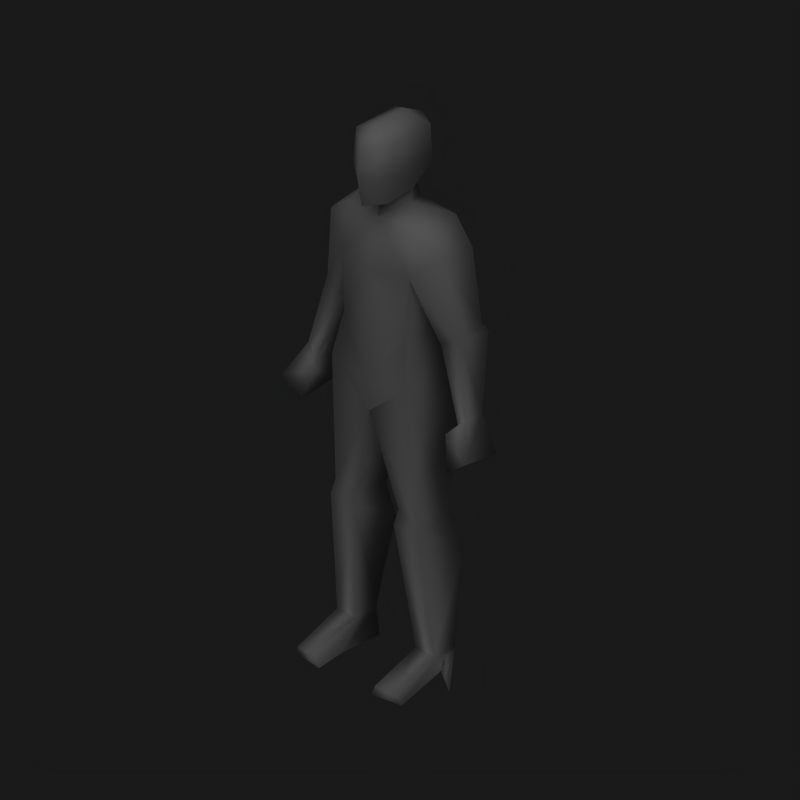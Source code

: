 # Source: protagonista_1_.blend  (saved by Blender 5.1.30; exported with 4.5.12 LTS)
import bpy
from mathutils import Matrix  # noqa: F401  (used for matrix-valued properties, if any)

bpy.ops.wm.read_factory_settings(use_empty=True)
scene = bpy.context.scene
scene.name = 'Scene'

# ---- collections
col_collection_1 = bpy.data.collections.new('Collection 1'); scene.collection.children.link(col_collection_1)

# ---- images (referenced by path relative to the original .blend; pixels are not part of the script)
import os
ASSET_DIR = os.environ.get("B2B_ASSET_DIR", "")  # directory of the original .blend (textures are referenced by path, not embedded)
HERE = os.path.dirname(os.path.abspath(__file__))  # packed textures are extracted next to this script under _unpacked/

def load_image(name, relpath, width, height, colorspace="sRGB"):
    """Load a texture the original file referenced (path relative to the .blend, or extracted next to this script)."""
    p = next((c for c in (os.path.join(HERE, relpath), os.path.join(ASSET_DIR, relpath)) if relpath and os.path.exists(c)), "")
    if p:
        img = bpy.data.images.load(p, check_existing=True)
        img.name = name
    else:  # same state as the original file: an image datablock whose file is absent (Cycles renders it pink)
        img = bpy.data.images.new(name, width, height)
        img.source = "FILE"
        img.filepath = "//" + (relpath or name)
    img.colorspace_settings.name = colorspace
    return img
img_textura_policia = load_image('textura_policia', 'textura_policia.png', 1024, 1024, 'sRGB')

# ---- materials (node trees are filled in below, after node groups)
mat_material = bpy.data.materials.new('Material')
mat_material.alpha_threshold = 0.0
mat_material.use_backface_culling_lightprobe_volume = False
mat_material.preview_render_type = 'SHADERBALL'
mat_material.roughness = 0.5
mat_material.specular_intensity = 0.0
mat_material.line_color = (0.0, 0.0, 0.0, 1.0)

# ---- material node trees
mat_material.use_nodes = True; mat_material.node_tree.nodes.clear()
_N = mat_material.node_tree.nodes; _L = mat_material.node_tree.links
n0 = _N.new('NodeFrame'); n0.name = 'Frame'; n0.location = (-30, 36)
n0.label = 'Versioning: Use Nodes was removed'
n0.width = 680
n1 = _N.new('ShaderNodeOutputMaterial'); n1.name = 'Material Output'; n1.location = (510, -36)
n1.target = 'EEVEE'
n2 = _N.new('ShaderNodeBsdfPrincipled'); n2.name = 'Principled BSDF'; n2.location = (30, -36)
n2.subsurface_method = 'BURLEY'
n2.inputs[13].default_value = 0.0
n3 = _N.new('ShaderNodeOutputMaterial'); n3.name = 'Material Output.001'; n3.location = (480, -36)
n3.target = 'CYCLES'
n4 = _N.new('ShaderNodeBsdfDiffuse'); n4.name = 'Diffuse BSDF'; n4.location = (30, -36)
n5 = _N.new('ShaderNodeRGB'); n5.name = 'Color'; n5.location = (-290, -20)
n5.outputs[0].default_value = (0.4641, 0.4999, 0.02641, 1.0)
n6 = _N.new('ShaderNodeTexImage'); n6.name = 'Image Texture'; n6.location = (-376, -194)
n6.image = img_textura_policia
n1.parent = n0
n2.parent = n0
n3.parent = n0
n4.parent = n0
_L.new(n2.outputs[0], n1.inputs[0])
_L.new(n4.outputs[0], n3.inputs[0])
_L.new(n6.outputs[0], n2.inputs[0])
n1.is_active_output = True

# ---- world
world_world = bpy.data.worlds.new('World'); scene.world = world_world
world_world.use_nodes = True; world_world.node_tree.nodes.clear()
_N = world_world.node_tree.nodes; _L = world_world.node_tree.links
n0 = _N.new('ShaderNodeOutputWorld'); n0.name = 'World Output'; n0.location = (280, 0)
n1 = _N.new('ShaderNodeBackground'); n1.name = 'Background'; n1.location = (0, 0)
n1.inputs[0].default_value = (0.1, 0.1, 0.1, 1.0)
n2 = _N.new('NodeFrame'); n2.name = 'Frame'; n2.location = (0, 0)
n2.label = 'Versioning: Use Nodes was removed'
n2.width = 150
n0.parent = n2
n1.parent = n2
_L.new(n1.outputs[0], n0.inputs[0])
n0.is_active_output = True
world_world.color = (0.1, 0.1, 0.1)
world_world.use_sun_shadow = False
world_world.sun_shadow_jitter_overblur = 0.0
world_world.cycles.sampling_method = 'MANUAL'
world_world.cycles.sample_map_resolution = 256

# ---- cameras
cam_camera_001 = bpy.data.cameras.new('Camera.001')
cam_camera_001.type = 'ORTHO'
cam_camera_001.passepartout_alpha = 0.2
cam_camera_001.clip_end = 100.0
cam_camera_001.lens = 35.0
cam_camera_001.ortho_scale = 2.5
cam_camera_001.show_passepartout = False
cam_camera_001.show_safe_areas = True
cam_camera_001.dof.focus_distance = 0.0
cam_camera_001.dof.aperture_fstop = 128.0

# ---- lights
light_lamp_001 = bpy.data.lights.new('Lamp.001', 'SUN')
light_lamp_001.transmission_factor = 0.0
light_lamp_001.angle = 1.571
light_lamp_001.energy = 1.0
light_lamp_001.shadow_buffer_clip_start = 0.5
light_lamp_001.shadow_soft_size = 1.0
light_lamp_001.shadow_cascade_max_distance = 1000.0
light_lamp_001.cycles.use_multiple_importance_sampling = False

# ---- meshes
me_cube = bpy.data.meshes.new('Cube')
me_cube.from_pydata([(0.204, 0.01271, 0.586), (0.1823, -0.1024, 0.6015), (0.09565, -0.1024, 0.6015), (0.07395, 0.01271, 0.586), (0.1459, 0.0418, 0.1019), (0.1302, -0.06054, 0.1019), (0.2169, -0.06055, 0.1019), (0.2013, 0.0418, 0.1019), (0.2811, -0.06152, -0.003638), (0.1286, 0.03839, 0.001012), (0.1326, -0.1145, 0.001012), (0.1682, 0.02999, 0.005663), (0.1379, -0.2492, 0.04215), (0.2167, -0.2358, 0.03405), (0.2314, -0.2248, -0.001025), (0.1158, -0.2421, -0.001025), (0.08696, -0.1151, 0.5496), (0.191, -0.1151, 0.5496), (0.07599, 0.05879, 0.4461), (0.2178, 0.05879, 0.4461), (0.1632, -0.1378, 1.074), (0.1631, 0.07123, 1.062), (0.1928, 0.06929, 0.9393), (0.1341, -0.1131, 1.232), (0.156, 0.03959, 1.232), (0.1507, -0.1102, 1.457), (0.167, 0.1049, 1.505), (0.1293, -0.0908, 1.622), (0.1723, 0.07553, 1.627), (0.2929, 0.06865, 1.288), (0.2943, -0.02587, 1.262), (0.2245, 0.06417, 1.238), (0.2168, -0.03358, 1.213), (0.0632, -0.01068, 1.664), (0.3126, 0.07893, 1.262), (0.2437, 0.07893, 1.182), (0.3487, -0.05656, 1.006), (0.3121, -0.05656, 0.9752), (0.3515, 0.01312, 1.004), (0.2372, -0.06798, 1.543), (0.2569, 0.06407, 1.547), (0.4032, -0.1185, 0.8924), (0.2872, -0.08714, 0.9454), (0.3094, 0.02686, 0.9434), (0.3859, 0.04137, 0.863), (0.3238, -0.1185, 0.8306), (0.3207, 0.03957, 0.8566), (0.06937, -0.01068, 1.713), (0.06036, -0.1172, 1.695), (0.08797, -0.1199, 1.801), (0.07911, -0.1143, 1.917), (0.08797, 0.05541, 1.796), (0.07911, 0.05677, 1.921), (-1.787e-06, 0.01515, 1.965), (-1.814e-06, -0.1037, 1.955), (-0.07911, 0.05677, 1.921), (-1.873e-06, 0.09801, 1.921), (-1.873e-06, 0.1163, 1.771), (-0.08797, 0.05541, 1.796), (-0.07911, -0.1143, 1.917), (-0.08797, -0.1199, 1.801), (-1.962e-06, -0.1722, 1.898), (-1.932e-06, -0.1869, 1.781), (-1.932e-06, -0.1699, 1.685), (-0.06036, -0.1172, 1.695), (-1.873e-06, 0.06919, 1.695), (-1.932e-06, -0.0905, 1.668), (-0.06937, -0.01068, 1.713), (-0.3207, 0.03957, 0.8566), (-0.3238, -0.1185, 0.8306), (-0.3859, 0.04137, 0.863), (-0.3094, 0.02686, 0.9434), (-0.2872, -0.08714, 0.9454), (-0.4032, -0.1185, 0.8924), (-0.2569, 0.06407, 1.547), (-0.2372, -0.06798, 1.543), (-2.052e-06, -0.09586, 1.618), (-1.992e-06, 0.09081, 1.621), (-0.3515, 0.01312, 1.004), (-0.3121, -0.05656, 0.9752), (-0.3487, -0.05656, 1.006), (-0.2437, 0.07893, 1.182), (-0.3126, 0.07893, 1.262), (-0.0632, -0.01068, 1.664), (-0.2168, -0.03358, 1.213), (-0.2245, 0.06417, 1.238), (-0.2943, -0.02587, 1.262), (-0.2929, 0.06865, 1.288), (-0.1723, 0.07553, 1.627), (-0.1293, -0.0908, 1.622), (-2.051e-06, -0.1503, 1.456), (-1.992e-06, 0.1427, 1.52), (-0.167, 0.1049, 1.505), (-0.1507, -0.1102, 1.457), (-2.23e-06, -0.1477, 1.229), (-2.171e-06, 0.08242, 1.229), (-0.156, 0.03959, 1.232), (-0.1341, -0.1131, 1.232), (-0.1928, 0.06929, 0.9393), (-2.052e-06, 0.09277, 0.9319), (-2.141e-06, -0.1363, 0.9335), (-2.052e-06, 0.1298, 1.036), (-2.141e-06, -0.1463, 1.042), (-0.1631, 0.07123, 1.062), (-0.1632, -0.1378, 1.074), (-0.2178, 0.05879, 0.4461), (-0.07599, 0.05879, 0.4461), (-0.191, -0.1151, 0.5496), (-0.08696, -0.1151, 0.5496), (-0.1158, -0.2421, -0.001025), (-0.2314, -0.2248, -0.001025), (-0.2167, -0.2358, 0.03405), (-0.1379, -0.2492, 0.04215), (-0.1682, 0.02999, 0.005663), (-0.1326, -0.1145, 0.001012), (-0.1286, 0.03839, 0.001012), (-0.2811, -0.06152, -0.003638), (-0.2013, 0.0418, 0.1019), (-0.2169, -0.06055, 0.1019), (-0.1302, -0.06054, 0.1019), (-0.1459, 0.0418, 0.1019), (-0.07395, 0.01271, 0.586), (-0.09565, -0.1024, 0.6015), (-0.1823, -0.1024, 0.6015), (-0.204, 0.01271, 0.586)], [], [(4, 7, 8, 9), (5, 12, 13, 6), (12, 15, 14, 13), (6, 13, 14, 11), (5, 10, 15, 12), (4, 9, 10, 5), (6, 11, 8, 7), (10, 11, 14, 15), (8, 11, 10, 9), (2, 16, 17, 1), (16, 5, 6, 17), (7, 4, 18, 19), (0, 19, 18, 3), (6, 7, 19, 17), (4, 5, 16, 18), (0, 1, 17), (0, 17, 19), (2, 3, 16), (3, 18, 16), (100, 20, 102), (22, 21, 20), (101, 21, 22, 99), (20, 21, 24, 23), (21, 101, 95, 24), (102, 20, 23, 94), (25, 26, 31, 32), (29, 34, 35, 31), (29, 30, 34), (31, 35, 32), (32, 37, 36, 30), (34, 38, 43, 35), (30, 36, 38, 34), (35, 43, 37, 32), (33, 27, 28), (27, 33, 76), (28, 77, 33), (26, 91, 77, 28), (25, 27, 76, 90), (39, 27, 25), (39, 30, 29, 40), (28, 40, 26), (25, 32, 30, 39), (26, 40, 29, 31), (36, 37, 42, 41), (38, 36, 41, 44), (37, 43, 42), (44, 41, 45, 46), (41, 42, 45), (42, 43, 46, 45), (38, 44, 46, 43), (0, 22, 20, 1), (0, 3, 99, 22), (1, 20, 100, 2), (2, 100, 99, 3), (76, 33, 47, 66), (33, 77, 65, 47), (23, 24, 26, 25), (23, 25, 90, 94), (26, 24, 95, 91), (66, 47, 48, 63), (48, 49, 62, 63), (47, 51, 49, 48), (47, 65, 57, 51), (49, 51, 52, 50), (61, 50, 54), (56, 53, 52), (50, 52, 53, 54), (57, 56, 52, 51), (62, 49, 50, 61), (62, 61, 59, 60), (57, 58, 55, 56), (59, 54, 53, 55), (56, 55, 53), (61, 54, 59), (60, 59, 55, 58), (67, 58, 57, 65), (67, 64, 60, 58), (64, 63, 62, 60), (66, 63, 64, 67), (92, 91, 95, 96), (97, 94, 90, 93), (97, 93, 92, 96), (83, 67, 65, 77), (76, 66, 67, 83), (122, 121, 99, 100), (123, 122, 100, 104), (124, 98, 99, 121), (124, 123, 104, 98), (78, 71, 68, 70), (72, 69, 68, 71), (73, 69, 72), (70, 68, 69, 73), (79, 72, 71), (78, 70, 73, 80), (80, 73, 72, 79), (92, 85, 87, 74), (93, 75, 86, 84), (88, 92, 74), (75, 74, 87, 86), (75, 93, 89), (93, 90, 76, 89), (92, 88, 77, 91), (88, 83, 77), (89, 76, 83), (83, 88, 89), (81, 84, 79, 71), (86, 82, 78, 80), (82, 81, 71, 78), (84, 86, 80, 79), (85, 84, 81), (87, 82, 86), (87, 85, 81, 82), (93, 84, 85, 92), (102, 94, 97, 104), (103, 96, 95, 101), (104, 97, 96, 103), (101, 99, 98, 103), (98, 104, 103), (100, 102, 104), (121, 108, 106), (122, 108, 121), (124, 105, 107), (124, 107, 123), (120, 106, 108, 119), (118, 107, 105, 117), (124, 121, 106, 105), (117, 105, 106, 120), (108, 107, 118, 119), (122, 123, 107, 108), (116, 115, 114, 113), (114, 109, 110, 113), (118, 117, 116, 113), (120, 119, 114, 115), (119, 112, 109, 114), (118, 113, 110, 111), (112, 111, 110, 109), (119, 118, 111, 112), (120, 115, 116, 117), (27, 39, 28), (28, 39, 40), (74, 75, 88), (75, 89, 88)])
me_cube.polygons.foreach_set('use_smooth', [True] * 142)
_k = set([(0, 3), (8, 9), (8, 11), (9, 10), (10, 15), (11, 14), (14, 15), (20, 100), (22, 99), (25, 26), (30, 32), (33, 76), (37, 43), (47, 48), (48, 63), (63, 64), (64, 67), (71, 79), (76, 83), (84, 86), (92, 93), (98, 99), (99, 100), (100, 104), (109, 110), (109, 114), (110, 113), (113, 116), (114, 115), (115, 116), (121, 124)])
me_cube.attributes.new('sharp_edge', 'BOOLEAN', 'EDGE').data.foreach_set('value', [ (min(e.vertices), max(e.vertices)) in _k for e in me_cube.edges])
_uv = me_cube.uv_layers.new(name='UVTex')
_uv.uv.foreach_set('vector', [0.2347, 0.972, 0.2349, 0.9464, 0.2811, 0.9099, 0.2811, 0.9804, 0.896, 0.9002, 0.8921, 0.9915, 0.856, 0.9872, 0.856, 0.9002, 0.06602, 0.9492, 0.04643, 0.9596, 0.04643, 0.9061, 0.06234, 0.9127, 0.9481, 0.8052, 0.9197, 0.8874, 0.9031, 0.8828, 0.9031, 0.7654, 0.07262, 0.8596, 0.1191, 0.8851, 0.1197, 0.9436, 0.09948, 0.9473, 0.07287, 0.8127, 0.1197, 0.8143, 0.1191, 0.8851, 0.07262, 0.8596, 0.6951, 0.9301, 0.7392, 0.9135, 0.7392, 0.9663, 0.6927, 0.9224, 0.06754, 0.7628, 0.0541, 0.8301, 0.01953, 0.7141, 0.07262, 0.7037, 5.345e-09, 0.7906, 0.0541, 0.8301, 0.06754, 0.7628, 0.07262, 0.8333, 0.4425, 0.4713, 0.4465, 0.4957, 0.3984, 0.4957, 0.4024, 0.4713, 0.4465, 0.4957, 0.4265, 0.7006, 0.3864, 0.7006, 0.3984, 0.4957, 0.2558, 0.7037, 0.2402, 0.7037, 0.2078, 0.5451, 0.2635, 0.5451, 0.2571, 0.4792, 0.2635, 0.5451, 0.2078, 0.5451, 0.2069, 0.4792, 0.8006, 0.6525, 0.7534, 0.6501, 0.7522, 0.4911, 0.8349, 0.4463, 0.9371, 0.383, 0.8902, 0.3835, 0.8647, 0.1769, 0.9457, 0.2243, 0.7764, 0.4271, 0.8301, 0.4219, 0.8349, 0.4463, 0.7764, 0.4271, 0.8349, 0.4463, 0.7522, 0.4911, 0.8703, 0.1527, 0.924, 0.1597, 0.8647, 0.1769, 0.924, 0.1597, 0.9457, 0.2243, 0.8647, 0.1769, 0.4868, 0.3192, 0.4112, 0.2543, 0.4868, 0.2692, 0.7573, 0.2625, 0.7591, 0.2053, 0.856, 0.2038, 0.1627, 0.2748, 0.2381, 0.2609, 0.2519, 0.3176, 0.1727, 0.3216, 0.856, 0.2038, 0.7591, 0.2053, 0.7771, 0.127, 0.8479, 0.1297, 0.2381, 0.2609, 0.1627, 0.2748, 0.1627, 0.1842, 0.2349, 0.1813, 0.4868, 0.2692, 0.4112, 0.2543, 0.4247, 0.1804, 0.4868, 0.1832, 0.6482, 0.6839, 0.7447, 0.6523, 0.736, 0.7766, 0.6922, 0.7924, 0.2982, 0.1564, 0.3073, 0.1689, 0.2755, 0.2057, 0.2666, 0.1793, 0.3301, 0.8595, 0.374, 0.871, 0.3254, 0.8722, 0.736, 0.7766, 0.7447, 0.8018, 0.6922, 0.7924, 0.3864, 0.1867, 0.3423, 0.2973, 0.3254, 0.2831, 0.3505, 0.1639, 0.3073, 0.1689, 0.3254, 0.2861, 0.3059, 0.3145, 0.2755, 0.2057, 0.374, 0.871, 0.3897, 0.9901, 0.3574, 0.9916, 0.3254, 0.8722, 0.7447, 0.8018, 0.7293, 0.9135, 0.6895, 0.9024, 0.6922, 0.7924, 0.1989, 0.7822, 0.1574, 0.7515, 0.2299, 0.7338, 0.1574, 0.7515, 0.1989, 0.7822, 0.154, 0.8113, 0.2299, 0.7338, 0.2347, 0.8137, 0.1989, 0.7822, 0.24, 0.05721, 0.1627, 0.05124, 0.1627, 0.003172, 0.2424, 3.661e-08, 0.417, 0.07675, 0.4269, 0.0, 0.4868, 0.001845, 0.4868, 0.07849, 0.377, 0.03563, 0.4269, 0.0, 0.417, 0.07675, 0.3918, 0.7397, 0.374, 0.871, 0.3301, 0.8595, 0.3305, 0.7389, 0.2424, 3.661e-08, 0.2816, 0.03649, 0.24, 0.05721, 0.417, 0.07675, 0.3864, 0.1867, 0.3505, 0.1639, 0.377, 0.03563, 0.24, 0.05721, 0.2816, 0.03649, 0.2982, 0.1564, 0.2666, 0.1793, 0.7522, 0.9118, 0.7735, 0.9175, 0.7902, 0.9261, 0.7522, 0.9718, 0.5834, 0.8805, 0.5882, 0.8486, 0.6459, 0.8302, 0.6459, 0.9053, 0.154, 0.9309, 0.1749, 0.8952, 0.1657, 0.9465, 0.2877, 0.9847, 0.2811, 0.9099, 0.3178, 0.9123, 0.3178, 0.9846, 0.7522, 0.9718, 0.7902, 0.9261, 0.7975, 0.9822, 0.1657, 0.9465, 0.1749, 0.8952, 0.2153, 0.8962, 0.2153, 0.9703, 0.1497, 0.8127, 0.1497, 0.8806, 0.1197, 0.8763, 0.1241, 0.8358, 0.7764, 0.4271, 0.7573, 0.2625, 0.856, 0.2038, 0.8301, 0.4219, 0.2571, 0.4792, 0.2069, 0.4792, 0.1727, 0.3216, 0.2519, 0.3176, 0.4024, 0.4713, 0.4112, 0.2543, 0.4868, 0.3192, 0.4425, 0.4713, 0.8703, 0.1527, 0.856, 1.471e-08, 0.9618, 5.392e-09, 0.924, 0.1597, 0.5834, 0.9916, 0.6029, 0.9513, 0.6252, 0.9509, 0.6063, 0.9888, 0.6029, 0.9513, 0.5834, 0.9053, 0.6175, 0.9147, 0.6252, 0.9509, 0.8479, 0.1297, 0.7771, 0.127, 0.7522, -4.141e-08, 0.8508, 0.02627, 0.4247, 0.1804, 0.417, 0.07675, 0.4868, 0.07849, 0.4868, 0.1832, 0.24, 0.05721, 0.2349, 0.1813, 0.1627, 0.1842, 0.1627, 0.05124, 0.03211, 0.8705, 1.161e-10, 0.9061, 0.004168, 0.8574, 0.03211, 0.8333, 0.0854, 0.8064, 0.07262, 0.7577, 0.1133, 0.7691, 0.1133, 0.8127, 0.268, 0.903, 0.2365, 0.8655, 0.3175, 0.8615, 0.3175, 0.9099, 0.6453, 0.8301, 0.6106, 0.8172, 0.6106, 0.7754, 0.639, 0.7816, 0.3175, 0.8615, 0.2365, 0.8655, 0.2347, 0.8073, 0.3139, 0.8075, 0.6927, 0.9598, 0.6482, 0.9715, 0.6612, 0.9364, 0.9618, 0.03027, 0.9884, 0.03936, 0.9693, 0.07057, 0.4573, 0.8969, 0.4573, 0.8228, 0.4927, 0.8324, 0.4929, 0.8851, 0.2249, 0.8545, 0.1552, 0.8545, 0.154, 0.8178, 0.212, 0.8137, 0.1133, 0.7691, 0.07262, 0.7577, 0.07672, 0.7037, 0.1133, 0.7144, 0.1133, 0.7691, 0.1133, 0.7144, 0.1499, 0.7037, 0.154, 0.7577, 0.2249, 0.8545, 0.212, 0.8952, 0.154, 0.8911, 0.1552, 0.8545, 0.5304, 0.8954, 0.4929, 0.8851, 0.4927, 0.8324, 0.5304, 0.8213, 0.9618, 0.03027, 0.9884, 1.526e-08, 0.9884, 0.03936, 0.6927, 0.9598, 0.6612, 0.9364, 0.6927, 0.9135, 0.2347, 0.7587, 0.2377, 0.7046, 0.3168, 0.7037, 0.3157, 0.7619, 0.9618, 0.1241, 0.9683, 0.0752, 0.996, 0.07057, 0.996, 0.1123, 0.2842, 0.7998, 0.2347, 0.8073, 0.2347, 0.7587, 0.3157, 0.7619, 0.1413, 0.8064, 0.1133, 0.8127, 0.1133, 0.7691, 0.154, 0.7577, 0.03211, 0.8705, 0.03211, 0.8333, 0.06004, 0.8574, 0.06421, 0.9061, 0.08539, 0.05721, 0.1627, 0.05124, 0.1627, 0.1842, 0.09047, 0.1813, 0.5488, 0.1804, 0.4868, 0.1832, 0.4868, 0.07849, 0.5565, 0.07675, 0.6559, 0.13, 0.6534, 0.02631, 0.7522, -6.915e-09, 0.7269, 0.1272, 0.9618, 0.1327, 0.9825, 0.1241, 0.9892, 0.1595, 0.9618, 0.1821, 0.6444, 0.9617, 0.6252, 0.9488, 0.6252, 0.9053, 0.6449, 0.9158, 0.9462, 0.5351, 0.8927, 0.5423, 0.856, 0.3835, 0.962, 0.3835, 0.5711, 0.4713, 0.531, 0.4713, 0.4868, 0.3192, 0.5623, 0.2543, 0.07923, 0.4807, 0.07343, 0.3176, 0.1727, 0.3216, 0.1385, 0.4792, 0.7279, 0.4269, 0.674, 0.4218, 0.6482, 0.2039, 0.7471, 0.2624, 0.1197, 0.8806, 0.1453, 0.9036, 0.1497, 0.9442, 0.1197, 0.9485, 0.5066, 0.9487, 0.4573, 0.9718, 0.4573, 0.8977, 0.4977, 0.8969, 0.8429, 0.9718, 0.7975, 0.9822, 0.8049, 0.9261, 0.6408, 0.7754, 0.6106, 0.7754, 0.6106, 0.7031, 0.6474, 0.7006, 0.5185, 0.9326, 0.5066, 0.9487, 0.4977, 0.8969, 0.9651, 0.9367, 0.9031, 0.9621, 0.9031, 0.8874, 0.9601, 0.9048, 0.8429, 0.9118, 0.8429, 0.9718, 0.8049, 0.9261, 0.8215, 0.9175, 0.08539, 0.05721, 0.05876, 0.1793, 0.02711, 0.1564, 0.04379, 0.03649, 0.5565, 0.07675, 0.5966, 0.03563, 0.623, 0.1639, 0.5871, 0.1867, 0.08291, 6.769e-08, 0.08539, 0.05721, 0.04379, 0.03649, 0.3918, 0.7006, 0.4534, 0.7006, 0.4525, 0.8209, 0.4085, 0.8317, 0.5966, 0.03563, 0.5565, 0.07675, 0.5466, 0.0, 0.5565, 0.07675, 0.4868, 0.07849, 0.4868, 0.001845, 0.5466, 0.0, 0.08539, 0.05721, 0.08291, 6.769e-08, 0.1627, 0.003172, 0.1627, 0.05124, 0.5342, 0.7801, 0.5025, 0.7286, 0.538, 0.7006, 0.4614, 0.7602, 0.4573, 0.7006, 0.5025, 0.7286, 0.5025, 0.7286, 0.5342, 0.7801, 0.4614, 0.7602, 0.7522, 0.801, 0.805, 0.7915, 0.8072, 0.9004, 0.7675, 0.9118, 0.4085, 0.8317, 0.4573, 0.8334, 0.4241, 0.952, 0.3918, 0.9501, 0.01802, 0.1689, 0.04989, 0.2057, 0.01949, 0.3145, 1.198e-08, 0.2861, 0.5871, 0.1867, 0.623, 0.1639, 0.6482, 0.2831, 0.6312, 0.2973, 0.761, 0.776, 0.805, 0.7915, 0.7522, 0.801, 0.4525, 0.8209, 0.4573, 0.8334, 0.4085, 0.8317, 0.02711, 0.1564, 0.05876, 0.1793, 0.04989, 0.2057, 0.01802, 0.1689, 0.8493, 0.6835, 0.805, 0.7915, 0.761, 0.776, 0.7522, 0.6525, 0.4868, 0.2692, 0.4868, 0.1832, 0.5488, 0.1804, 0.5623, 0.2543, 0.08721, 0.2609, 0.09047, 0.1813, 0.1627, 0.1842, 0.1627, 0.2748, 0.6482, 0.2039, 0.6559, 0.13, 0.7269, 0.1272, 0.7449, 0.2054, 0.1627, 0.2748, 0.1727, 0.3216, 0.07343, 0.3176, 0.08721, 0.2609, 0.7471, 0.2624, 0.6482, 0.2039, 0.7449, 0.2054, 0.4868, 0.3192, 0.4868, 0.2692, 0.5623, 0.2543, 0.8927, 0.5423, 0.9518, 0.5593, 0.871, 0.6068, 0.9462, 0.5351, 0.9518, 0.5593, 0.8927, 0.5423, 0.7279, 0.4269, 0.7522, 0.4908, 0.6693, 0.4462, 0.7279, 0.4269, 0.6693, 0.4462, 0.674, 0.4218, 0.8785, 0.7648, 0.871, 0.6068, 0.9518, 0.5593, 0.9257, 0.7654, 0.7036, 0.6523, 0.6693, 0.4462, 0.7522, 0.4908, 0.7505, 0.6502, 0.07923, 0.4807, 0.1385, 0.4792, 0.1375, 0.5451, 0.07313, 0.5449, 0.06953, 0.7037, 0.07313, 0.5449, 0.1375, 0.5451, 0.1052, 0.7037, 0.527, 0.4957, 0.5752, 0.4957, 0.5872, 0.7006, 0.547, 0.7006, 0.531, 0.4713, 0.5711, 0.4713, 0.5752, 0.4957, 0.527, 0.4957, 0.6106, 0.7875, 0.538, 0.8302, 0.5431, 0.7598, 0.5565, 0.8271, 0.5431, 0.7598, 0.538, 0.7006, 0.5911, 0.711, 0.5565, 0.8271, 0.1168, 0.9638, 0.1191, 0.9562, 0.07262, 1.0, 0.07262, 0.9473, 0.9029, 0.7654, 0.9031, 0.8126, 0.8567, 0.8381, 0.856, 0.7673, 0.9031, 0.8126, 0.8764, 0.9002, 0.856, 0.8969, 0.8567, 0.8381, 0.538, 0.8695, 0.5834, 0.8302, 0.5834, 0.9466, 0.5669, 0.9515, 0.9618, 0.2251, 0.9655, 0.1887, 0.9814, 0.1821, 0.9814, 0.2356, 0.9481, 0.7654, 0.9882, 0.7654, 0.988, 0.8524, 0.9513, 0.8567, 0.04643, 0.9683, 5.045e-09, 0.9767, -3.616e-10, 0.9061, 0.04621, 0.9427, 0.1574, 0.7515, 0.154, 0.7037, 0.2299, 0.7338, 0.3254, 0.7006, 0.3918, 0.7397, 0.3305, 0.7389, 0.5163, 0.8213, 0.4587, 0.8123, 0.5342, 0.7801, 0.4587, 0.8123, 0.4614, 0.7602, 0.5342, 0.7801])
me_cube.materials.append(mat_material)
me_cube.use_remesh_preserve_volume = False
me_cube.use_remesh_preserve_attributes = False
me_cube.use_mirror_vertex_groups = False
me_cube.update()
arm_armature = bpy.data.armatures.new('Armature')  # bones are not reproduced

# ---- objects
ob_armlow = bpy.data.objects.new('ArmLow', arm_armature)
ob_humanlow = bpy.data.objects.new('HumanLow', me_cube)
ob_camera = bpy.data.objects.new('Camera', cam_camera_001)
ob_lamp = bpy.data.objects.new('Lamp', light_lamp_001)

# ---- transforms, parenting, visibility, modifiers, constraints
ob_armlow.location = (0.0, -0.09038, 1.008)
ob_armlow.lock_rotations_4d = False
ob_armlow.empty_display_type = 'ARROWS'
ob_armlow.lineart.crease_threshold = 0.0
ob_humanlow.location = (0.0, 0.0, 0.0)
ob_humanlow.lock_rotations_4d = False
ob_humanlow.empty_display_type = 'ARROWS'
ob_humanlow.lineart.crease_threshold = 0.0
_vg = ob_humanlow.vertex_groups.new(name='Hand.Left')
_vg.add([36, 37, 38, 41, 42, 43, 44, 45, 46], 1.0, 'REPLACE')
_vg = ob_humanlow.vertex_groups.new(name='Hand.Right')
_vg.add([68, 69, 70, 71, 72, 73, 78, 79, 80], 1.0, 'REPLACE')
_vg = ob_humanlow.vertex_groups.new(name='Forearm.Right')
_vg.add([71, 78, 79, 80, 81, 82, 84, 86], 1.0, 'REPLACE')
_vg = ob_humanlow.vertex_groups.new(name='Forearm.Left')
_vg.add([30, 32, 34, 35, 36, 37, 38, 43], 1.0, 'REPLACE')
_vg = ob_humanlow.vertex_groups.new(name='Head')
_vg.add([47, 48, 49, 50, 51, 52, 53, 54, 55, 56, 57, 58, 59, 60, 61, 62, 63, 64, 65, 66, 67], 1.0, 'REPLACE')
_vg = ob_humanlow.vertex_groups.new(name='Upperarm.Right')
_vg.add([74, 75, 84, 85, 86, 87, 92, 93], 1.0, 'REPLACE')
_vg = ob_humanlow.vertex_groups.new(name='Upperarm.Left')
_vg.add([25, 26, 29, 30, 31, 32, 39, 40], 1.0, 'REPLACE')
_vg = ob_humanlow.vertex_groups.new(name='Back')
_vg.add([23, 24, 25, 26, 27, 28, 33, 76, 77, 83, 88, 89, 90, 91, 92, 93, 94, 95, 96, 97], 1.0, 'REPLACE')
_vg = ob_humanlow.vertex_groups.new(name='Hip')
_vg.add([20, 21, 23, 24, 94, 95, 96, 97, 99, 100, 101, 102, 103, 104], 1.0, 'REPLACE')
_vg = ob_humanlow.vertex_groups.new(name='Thigh.Right')
_vg.add([98, 99, 100, 107, 108, 121, 122, 123, 124], 1.0, 'REPLACE')
_vg = ob_humanlow.vertex_groups.new(name='Thigh.Left')
_vg.add([0, 1, 2, 3, 16, 17, 22, 99, 100], 1.0, 'REPLACE')
_vg = ob_humanlow.vertex_groups.new(name='Shin.Left')
_vg.add([0, 3, 4, 5, 6, 7, 16, 17, 18, 19], 1.0, 'REPLACE')
_vg = ob_humanlow.vertex_groups.new(name='Shin.Right')
_vg.add([105, 106, 107, 108, 117, 118, 119, 120, 121, 124], 1.0, 'REPLACE')
_vg = ob_humanlow.vertex_groups.new(name='Foot.Right')
_vg.add([109, 110, 111, 112, 113, 114, 115, 116, 117, 118, 119, 120], 1.0, 'REPLACE')
_vg = ob_humanlow.vertex_groups.new(name='Shoulder.Left')
_vg.add([27, 28], 1.0, 'REPLACE')
_vg = ob_humanlow.vertex_groups.new(name='Shoulder.Right')
_vg.add([88, 89], 1.0, 'REPLACE')
_vg = ob_humanlow.vertex_groups.new(name='Foot.Left')
_vg.add([4, 5, 6, 7, 8, 9, 10, 11, 12, 13, 14, 15], 1.0, 'REPLACE')
_vg = ob_humanlow.vertex_groups.new(name='Hip.Right')
_vg.add([98, 103, 104], 1.0, 'REPLACE')
_vg = ob_humanlow.vertex_groups.new(name='Hip.Left')
_vg.add([20, 21, 22], 1.0, 'REPLACE')
_m = ob_humanlow.modifiers.new('EdgeSplit', 'EDGE_SPLIT')
_m.use_edge_angle = False
_m = ob_humanlow.modifiers.new('Armature', 'ARMATURE')
_m.object = ob_armlow
ob_camera.location = (5.0, -5.0, 5.0)
ob_camera.rotation_euler = (1.047, 0.0, 0.7854)
ob_camera.lock_rotations_4d = False
ob_camera.empty_display_type = 'ARROWS'
ob_camera.lineart.crease_threshold = 0.0
ob_lamp.location = (2.5, -5.0, 7.5)
ob_lamp.rotation_euler = (0.4847, 0.4381, -0.2138)
ob_lamp.lock_rotations_4d = False
ob_lamp.empty_display_type = 'ARROWS'
ob_lamp.lineart.crease_threshold = 0.0

# ---- collection membership
col_collection_1.objects.link(ob_armlow)
col_collection_1.objects.link(ob_humanlow)
col_collection_1.objects.link(ob_camera)
col_collection_1.objects.link(ob_lamp)

# ---- scene / render settings (as saved in the file)
scene.camera = ob_camera
scene.frame_start = 1; scene.frame_end = 250; scene.frame_set(28)
scene.render.engine = 'BLENDER_EEVEE_NEXT'
scene.render.image_settings.color_mode = 'RGB'
scene.render.image_settings.compression = 90
scene.render.resolution_x = 512
scene.render.resolution_y = 512
scene.render.resolution_percentage = 50
scene.render.pixel_aspect_x = 100.0
scene.render.pixel_aspect_y = 100.0
scene.render.fps = 25
scene.render.dither_intensity = 0.0
scene.render.use_compositing = False
scene.render.use_sequencer = False
scene.render.bake_type = 'DISPLACEMENT'
scene.render.bake_margin = 2
scene.render.bake_bias = 0.0
scene.render.bake_samples = 0
scene.render.use_stamp_time = False
scene.render.use_stamp_date = False
scene.render.use_stamp_frame = False
scene.render.use_stamp_camera = False
scene.render.use_stamp_scene = False
scene.render.use_stamp_filename = False
scene.render.use_stamp_render_time = False
scene.render.stamp_font_size = 0
scene.cycles.use_denoising = False
scene.cycles.samples = 10
scene.cycles.sampling_pattern = 'TABULATED_SOBOL'
scene.cycles.light_sampling_threshold = 0.0
scene.cycles.use_adaptive_sampling = False
scene.cycles.use_light_tree = False
scene.cycles.blur_glossy = 0.0
scene.cycles.volume_bounces = 1
scene.cycles.pixel_filter_type = 'GAUSSIAN'
scene.cycles.sample_clamp_indirect = 0.0
scene.view_settings.view_transform = 'Raw'
bpy.context.view_layer.update()
